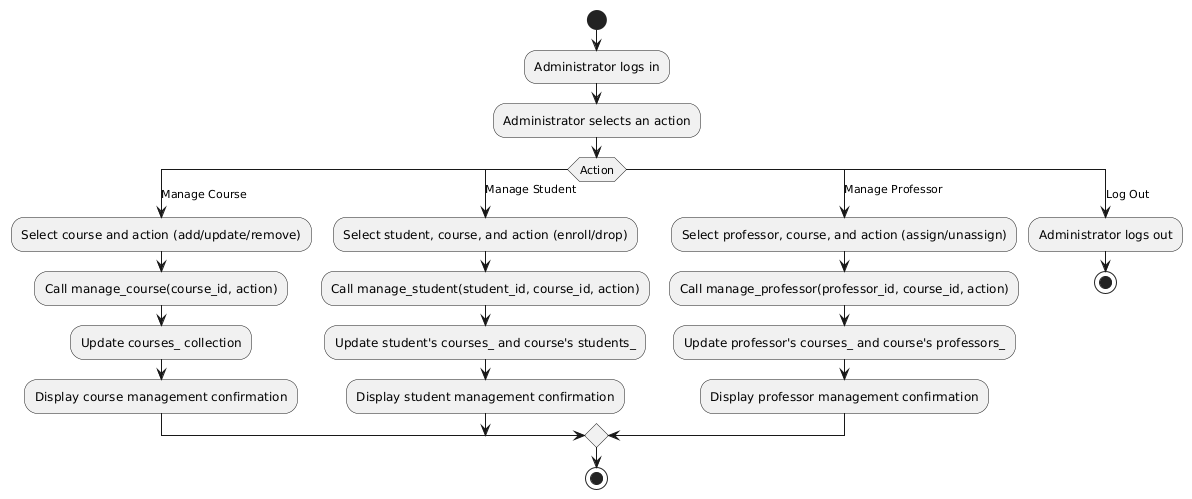

The diagram above was rendered by PlantUML. Its source (embedded in the PNG):
@startuml
start

:Administrator logs in;
:Administrator selects an action;

switch (Action)
    case (Manage Course)
        :Select course and action (add/update/remove);
        :Call manage_course(course_id, action);
        :Update courses_ collection;
        :Display course management confirmation;
    case (Manage Student)
        :Select student, course, and action (enroll/drop);
        :Call manage_student(student_id, course_id, action);
        :Update student's courses_ and course's students_;
        :Display student management confirmation;
    case (Manage Professor)
        :Select professor, course, and action (assign/unassign);
        :Call manage_professor(professor_id, course_id, action);
        :Update professor's courses_ and course's professors_;
        :Display professor management confirmation;
    case (Log Out)
        :Administrator logs out;
        stop
endswitch

stop
@enduml